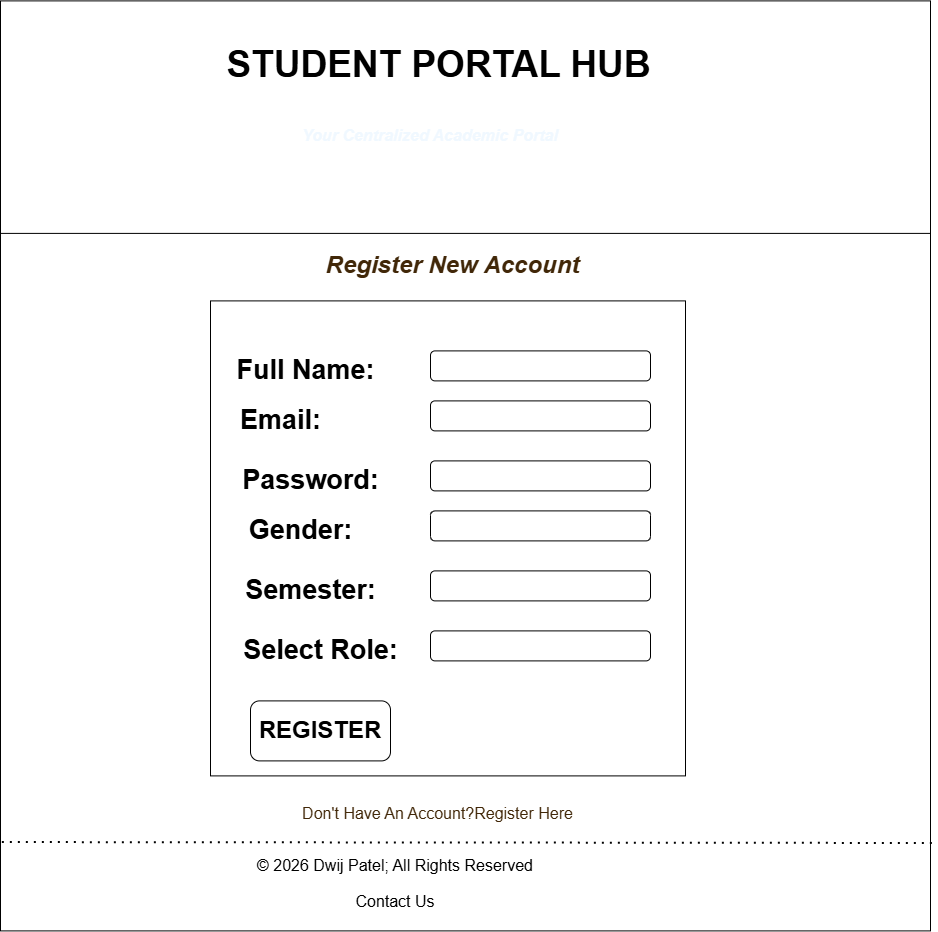

The diagram above was exported from draw.io. Its source (the exported page's mxGraphModel, read from the mxfile embedded in the PNG):
<mxGraphModel dx="1717" dy="937" grid="1" gridSize="10" guides="1" tooltips="1" connect="1" arrows="1" fold="1" page="1" pageScale="1" pageWidth="850" pageHeight="1100" math="0" shadow="0">
  <root>
    <mxCell id="0" />
    <mxCell id="1" parent="0" />
    <mxCell id="rMA6nbHuZJPrOeoRzq3f-1" parent="1" style="whiteSpace=wrap;html=1;aspect=fixed;" value="&lt;div&gt;&lt;br&gt;&lt;/div&gt;" vertex="1">
      <mxGeometry height="930" width="930" x="410" y="180" as="geometry" />
    </mxCell>
    <mxCell id="rMA6nbHuZJPrOeoRzq3f-2" edge="1" parent="1" source="rMA6nbHuZJPrOeoRzq3f-1" style="endArrow=none;html=1;rounded=0;entryX=1;entryY=0.25;entryDx=0;entryDy=0;exitX=0;exitY=0.25;exitDx=0;exitDy=0;" target="rMA6nbHuZJPrOeoRzq3f-1" value="">
      <mxGeometry height="50" relative="1" width="50" as="geometry">
        <mxPoint x="850" y="430" as="sourcePoint" />
        <mxPoint x="900" y="380" as="targetPoint" />
      </mxGeometry>
    </mxCell>
    <mxCell id="rMA6nbHuZJPrOeoRzq3f-3" parent="1" style="text;strokeColor=none;fillColor=none;html=1;fontSize=37;fontStyle=1;verticalAlign=middle;align=center;autosizeText=1;" value="STUDENT PORTAL HUB" vertex="1">
      <mxGeometry height="70" width="425" x="635" y="210" as="geometry" />
    </mxCell>
    <mxCell id="rMA6nbHuZJPrOeoRzq3f-4" parent="1" style="text;html=1;whiteSpace=wrap;strokeColor=none;fillColor=none;align=center;verticalAlign=middle;rounded=0;autosize=1;resizable=0;labelBackgroundColor=light-dark(default, #121212);" value="&lt;i style=&quot;font-family: Arial, Helvetica, sans-serif; font-size: medium;&quot;&gt;&lt;b style=&quot;color: light-dark(rgb(240, 248, 255), rgb(255, 255, 255));&quot;&gt;Your Centralized Academic Portal&lt;/b&gt;&lt;/i&gt;" vertex="1">
      <mxGeometry height="30" width="280" x="700" y="300" as="geometry" />
    </mxCell>
    <mxCell id="rMA6nbHuZJPrOeoRzq3f-7" parent="1" style="text;html=1;whiteSpace=wrap;strokeColor=none;fillColor=none;align=center;verticalAlign=middle;rounded=0;" value="&lt;h2 style=&quot;color: rgb(65, 39, 8); font-family: Arial, Helvetica, sans-serif;&quot;&gt;&lt;br&gt;&lt;/h2&gt;&lt;p style=&quot;color: rgb(65, 39, 8); font-family: Arial, Helvetica, sans-serif; font-size: medium;&quot;&gt;Don't Have An Account?&lt;a href=&quot;file:///d:/SEM_2/PRC_WDF/Register.html&quot;&gt;Register Here&lt;/a&gt;&lt;/p&gt;" vertex="1">
      <mxGeometry height="70" width="352.5" x="671.25" y="940" as="geometry" />
    </mxCell>
    <mxCell id="rMA6nbHuZJPrOeoRzq3f-17" parent="1" style="text;html=1;whiteSpace=wrap;strokeColor=none;fillColor=none;align=center;verticalAlign=middle;rounded=0;" value="&lt;p style=&quot;font-family: Arial, Helvetica, sans-serif; font-size: medium;&quot;&gt;© 2026 Dwij Patel; All Rights Reserved&lt;/p&gt;&lt;a href=&quot;file:///d:/SEM_2/PRC_WDF/Contact.html&quot; style=&quot;font-family: Arial, Helvetica, sans-serif; font-size: medium;&quot;&gt;Contact Us&lt;/a&gt;" vertex="1">
      <mxGeometry height="90" width="670" x="470" y="1010" as="geometry" />
    </mxCell>
    <mxCell id="rMA6nbHuZJPrOeoRzq3f-18" edge="1" parent="1" source="rMA6nbHuZJPrOeoRzq3f-1" style="endArrow=none;dashed=1;html=1;dashPattern=1 3;strokeWidth=2;rounded=0;exitX=0.002;exitY=0.905;exitDx=0;exitDy=0;exitPerimeter=0;entryX=1.005;entryY=0.906;entryDx=0;entryDy=0;entryPerimeter=0;" target="rMA6nbHuZJPrOeoRzq3f-1" value="">
      <mxGeometry height="50" relative="1" width="50" as="geometry">
        <mxPoint x="360" y="1032.81" as="sourcePoint" />
        <mxPoint x="1330" y="1030" as="targetPoint" />
      </mxGeometry>
    </mxCell>
    <mxCell id="7SQhlLucos8MpOpE7LTA-1" parent="1" style="text;html=1;whiteSpace=wrap;strokeColor=none;fillColor=none;align=center;verticalAlign=middle;rounded=0;" value="&lt;h2 style=&quot;color: rgb(65, 39, 8); margin-bottom: 10px; font-size: 24px; font-family: Arial, Helvetica, sans-serif;&quot;&gt;&lt;i&gt;Register New Account&lt;/i&gt;&lt;/h2&gt;" vertex="1">
      <mxGeometry height="60" width="322.5" x="701.25" y="410" as="geometry" />
    </mxCell>
    <mxCell id="7SQhlLucos8MpOpE7LTA-3" parent="1" style="whiteSpace=wrap;html=1;aspect=fixed;" value="" vertex="1">
      <mxGeometry height="475" width="475" x="620" y="480" as="geometry" />
    </mxCell>
    <mxCell id="7SQhlLucos8MpOpE7LTA-4" parent="1" style="text;strokeColor=none;fillColor=none;html=1;fontSize=27;fontStyle=1;verticalAlign=middle;align=center;autosizeText=1;" value="Full Name:" vertex="1">
      <mxGeometry height="40" width="160" x="635" y="530" as="geometry" />
    </mxCell>
    <mxCell id="7SQhlLucos8MpOpE7LTA-6" parent="1" style="text;strokeColor=none;fillColor=none;html=1;fontSize=27;fontStyle=1;verticalAlign=middle;align=center;autosizeText=1;" value="Email:" vertex="1">
      <mxGeometry height="40" width="160" x="610" y="580" as="geometry" />
    </mxCell>
    <mxCell id="7SQhlLucos8MpOpE7LTA-7" parent="1" style="text;strokeColor=none;fillColor=none;html=1;fontSize=27;fontStyle=1;verticalAlign=middle;align=center;autosizeText=1;" value="Password:" vertex="1">
      <mxGeometry height="40" width="160" x="640" y="640" as="geometry" />
    </mxCell>
    <mxCell id="7SQhlLucos8MpOpE7LTA-8" parent="1" style="text;strokeColor=none;fillColor=none;html=1;fontSize=27;fontStyle=1;verticalAlign=middle;align=center;autosizeText=1;" value="Gender:" vertex="1">
      <mxGeometry height="40" width="160" x="630" y="690" as="geometry" />
    </mxCell>
    <mxCell id="7SQhlLucos8MpOpE7LTA-9" parent="1" style="text;strokeColor=none;fillColor=none;html=1;fontSize=27;fontStyle=1;verticalAlign=middle;align=center;autosizeText=1;" value="Semester:" vertex="1">
      <mxGeometry height="40" width="160" x="640" y="750" as="geometry" />
    </mxCell>
    <mxCell id="7SQhlLucos8MpOpE7LTA-10" parent="1" style="text;strokeColor=none;fillColor=none;html=1;fontSize=27;fontStyle=1;verticalAlign=middle;align=center;autosizeText=1;" value="Select Role:" vertex="1">
      <mxGeometry height="40" width="160" x="650" y="810" as="geometry" />
    </mxCell>
    <mxCell id="7SQhlLucos8MpOpE7LTA-13" parent="1" style="rounded=1;whiteSpace=wrap;html=1;" value="&lt;font style=&quot;font-size: 24px;&quot;&gt;&lt;b&gt;REGISTER&lt;/b&gt;&lt;/font&gt;" vertex="1">
      <mxGeometry height="60" width="140" x="660" y="880" as="geometry" />
    </mxCell>
    <mxCell id="7SQhlLucos8MpOpE7LTA-15" parent="1" style="rounded=1;whiteSpace=wrap;html=1;" value="" vertex="1">
      <mxGeometry height="30" width="220" x="840" y="530" as="geometry" />
    </mxCell>
    <mxCell id="7SQhlLucos8MpOpE7LTA-16" parent="1" style="rounded=1;whiteSpace=wrap;html=1;" value="" vertex="1">
      <mxGeometry height="30" width="220" x="840" y="580" as="geometry" />
    </mxCell>
    <mxCell id="7SQhlLucos8MpOpE7LTA-17" parent="1" style="rounded=1;whiteSpace=wrap;html=1;" value="" vertex="1">
      <mxGeometry height="30" width="220" x="840" y="640" as="geometry" />
    </mxCell>
    <mxCell id="7SQhlLucos8MpOpE7LTA-18" parent="1" style="rounded=1;whiteSpace=wrap;html=1;" value="" vertex="1">
      <mxGeometry height="30" width="220" x="840" y="690" as="geometry" />
    </mxCell>
    <mxCell id="7SQhlLucos8MpOpE7LTA-19" parent="1" style="rounded=1;whiteSpace=wrap;html=1;" value="" vertex="1">
      <mxGeometry height="30" width="220" x="840" y="750" as="geometry" />
    </mxCell>
    <mxCell id="7SQhlLucos8MpOpE7LTA-20" parent="1" style="rounded=1;whiteSpace=wrap;html=1;" value="" vertex="1">
      <mxGeometry height="30" width="220" x="840" y="810" as="geometry" />
    </mxCell>
  </root>
</mxGraphModel>